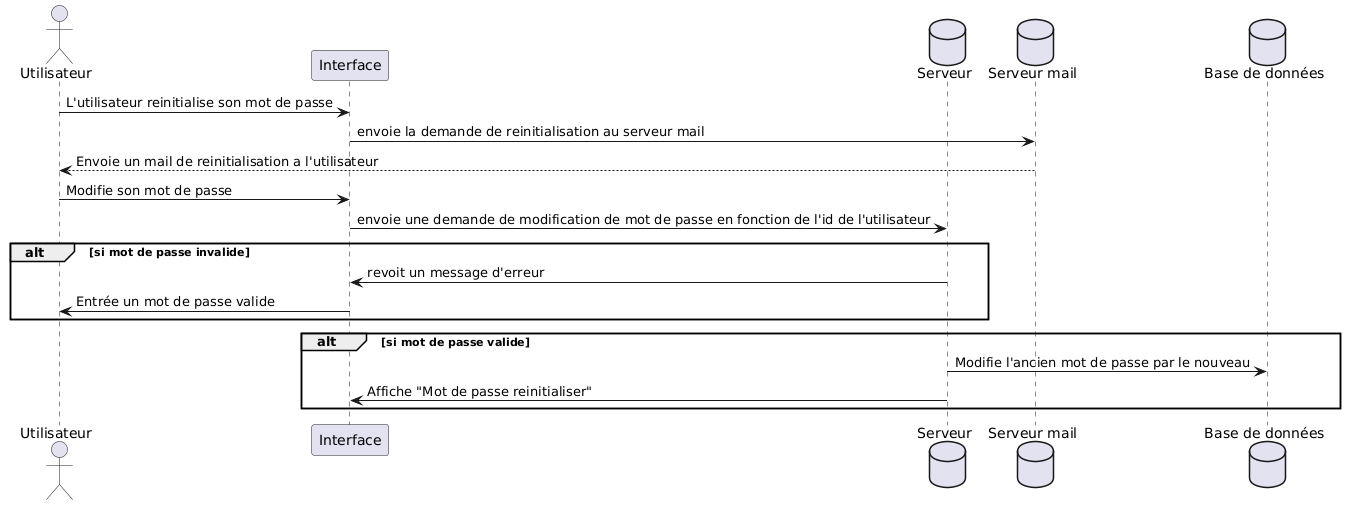

The diagram above was rendered by PlantUML. Its source (embedded in the PNG):
@startuml
actor Utilisateur 
participant Interface
database "Serveur"
database "Serveur mail" as SMail
database "Base de données" as BD


Utilisateur -> Interface : L'utilisateur reinitialise son mot de passe
Interface -> SMail : envoie la demande de reinitialisation au serveur mail
SMail --> Utilisateur : Envoie un mail de reinitialisation a l'utilisateur
Utilisateur -> Interface : Modifie son mot de passe
Interface -> Serveur : envoie une demande de modification de mot de passe en fonction de l'id de l'utilisateur

alt si mot de passe invalide

 Serveur -> Interface : revoit un message d'erreur
 Interface -> Utilisateur : Entrée un mot de passe valide 
end

alt si mot de passe valide

 Serveur -> BD : Modifie l'ancien mot de passe par le nouveau
 Serveur-> Interface : Affiche "Mot de passe reinitialiser"
end
@enduml